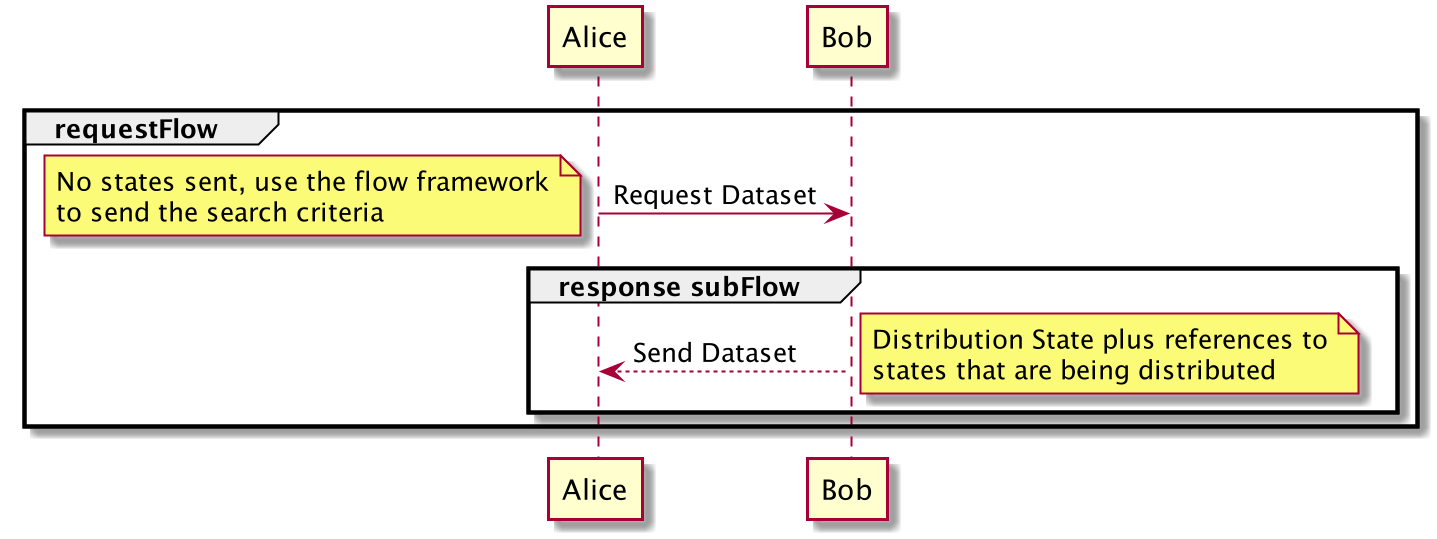

The diagram above was rendered by PlantUML. Its source (embedded in the PNG):
@startuml

group requestFlow
Alice -> Bob: Request Dataset
note left
No states sent, use the flow framework
to send the search criteria
end note
group response subFlow
Bob --> Alice: Send Dataset
note right
Distribution State plus references to
states that are being distributed
end note
end
end
@enduml